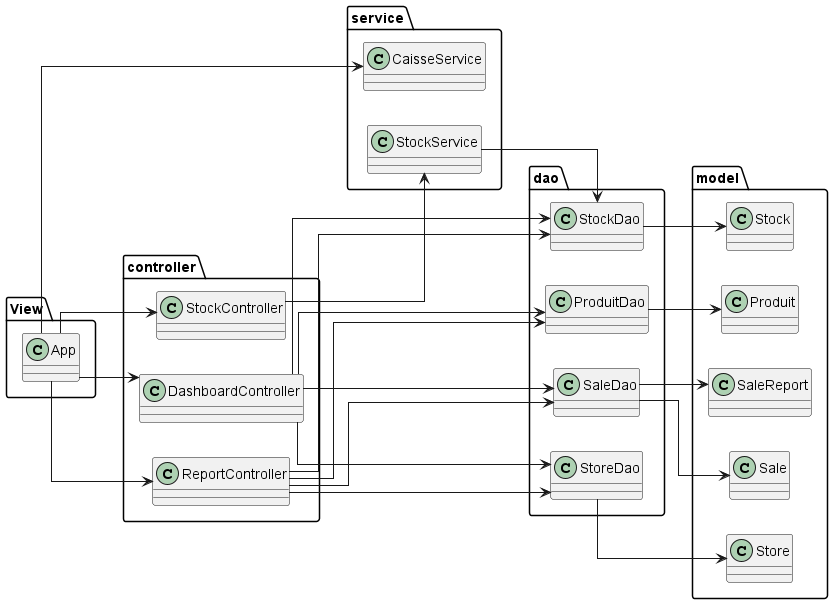

The diagram above was rendered by PlantUML. Its source (embedded in the PNG):
@startuml

skinparam linetype ortho

left to right direction

package "model" {
  class Store
  class Produit
  class Stock
  class Sale
  class SaleReport
}

package "dao" {
  class StoreDao
  class ProduitDao
  class StockDao
  class SaleDao
}

package "service" {
  class StockService
  class CaisseService
}

package "controller" {
  class StockController
  class ReportController
  class DashboardController
}

package "View" {
  class App
}

App           --> CaisseService
App           --> StockController
App           --> ReportController
App           --> DashboardController

StockController --> StockService
StockService    --> StockDao

ReportController --> SaleDao
ReportController --> StoreDao
ReportController --> ProduitDao
ReportController --> StockDao

DashboardController --> SaleDao
DashboardController --> StoreDao
DashboardController --> ProduitDao
DashboardController --> StockDao

StoreDao     --> Store      
ProduitDao   --> Produit    
StockDao     --> Stock      
SaleDao      --> Sale       
SaleDao      --> SaleReport 

@enduml